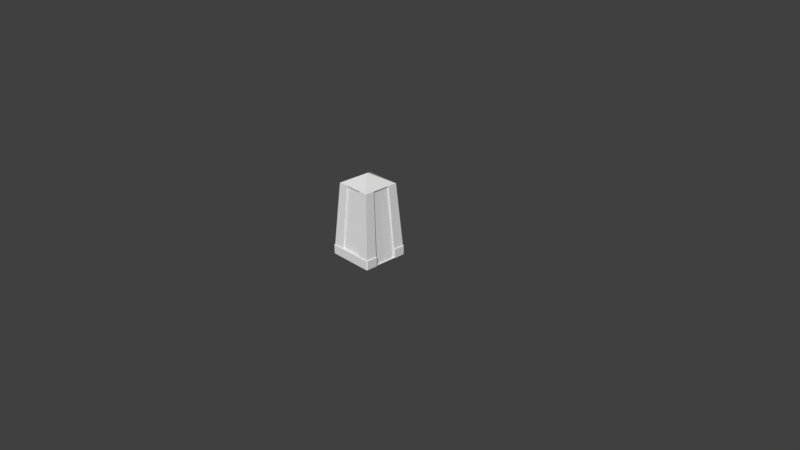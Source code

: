 # Source: building_flag.blend  (saved by Blender 2.79.0; exported with 4.5.12 LTS)
import bpy
from mathutils import Matrix  # noqa: F401  (used for matrix-valued properties, if any)

bpy.ops.wm.read_factory_settings(use_empty=True)
scene = bpy.context.scene
scene.name = 'Scene'

# ---- collections
col_collection_1 = bpy.data.collections.new('Collection 1'); scene.collection.children.link(col_collection_1)

# ---- materials (node trees are filled in below, after node groups)
mat_material_003 = bpy.data.materials.new('Material.003')
mat_material_003.alpha_threshold = 0.0
mat_material_003.use_transparent_shadow = False
mat_material_003.roughness = 0.5
mat_material_003.specular_intensity = 0.0
mat_material_001 = bpy.data.materials.new('Material.001')
mat_material_001.alpha_threshold = 0.0
mat_material_001.use_transparent_shadow = False
mat_material_001.diffuse_color = (0.04374, 0.1095, 0.006049, 1.0)
mat_material_001.roughness = 0.5
mat_material_002 = bpy.data.materials.new('Material.002')
mat_material_002.alpha_threshold = 0.0
mat_material_002.use_transparent_shadow = False
mat_material_002.diffuse_color = (0.2918, 0.2918, 0.2918, 1.0)
mat_material_002.roughness = 0.5
mat_material_002.specular_intensity = 0.0

# ---- material node trees

# ---- world
world_world = bpy.data.worlds.new('World'); scene.world = world_world
world_world.color = (0.05088, 0.05088, 0.05088)
world_world.use_sun_shadow = False
world_world.sun_shadow_jitter_overblur = 0.0
world_world.cycles.sampling_method = 'MANUAL'

# ---- cameras
cam_camera = bpy.data.cameras.new('Camera')
cam_camera.clip_end = 100.0
cam_camera.lens = 35.0
cam_camera.sensor_width = 32.0
cam_camera.sensor_height = 18.0
cam_camera.ortho_scale = 7.314
cam_camera.dof.focus_distance = 0.0
cam_camera.dof.aperture_fstop = 128.0

# ---- lights
light_lamp = bpy.data.lights.new('Lamp', 'POINT')
light_lamp.transmission_factor = 0.0
light_lamp.cutoff_distance = 30.0
light_lamp.energy = 100.0
light_lamp.shadow_buffer_clip_start = 1.001
light_lamp.shadow_soft_size = 0.1
light_lamp.shadow_maximum_resolution = 0.006
light_lamp.use_absolute_resolution = True

# ---- meshes
me_cube_002 = bpy.data.meshes.new('Cube.002')
me_cube_002.from_pydata([(0.02045, 0.02045, 16.54), (0.02045, -0.02045, 16.54), (-0.02045, 0.02045, 16.54), (-0.02045, -0.02045, 16.54), (0.7653, -0.7653, 14.45), (0.7653, 0.7653, 14.45), (-0.7653, 0.7653, 14.45), (-0.7653, -0.7653, 14.45), (-0.9566, -0.9566, -1.0), (-0.9566, -1.0, -0.9566), (-1.0, -0.9566, -0.9566), (-0.9566, -1.0, 0.9566), (-0.9566, -0.9566, 1.0), (-1.0, -0.9566, 0.9566), (-0.9566, 0.9566, -1.0), (-1.0, 0.9566, -0.9566), (-0.9566, 1.0, -0.9566), (-0.9566, 0.9566, 1.0), (-0.9566, 1.0, 0.9566), (-1.0, 0.9566, 0.9566), (0.9566, -0.9566, -1.0), (1.0, -0.9566, -0.9566), (0.9566, -1.0, -0.9566), (0.9566, -0.9566, 1.0), (0.9566, -1.0, 0.9566), (1.0, -0.9566, 0.9566), (0.9566, 0.9566, -1.0), (0.9566, 1.0, -0.9566), (1.0, 0.9566, -0.9566), (0.9566, 0.9566, 1.0), (1.0, 0.9566, 0.9566), (0.9566, 1.0, 0.9566), (0.7653, 0.0, 14.45), (-0.4783, 0.8943, 0.9778), (0.9566, 0.4783, 1.0), (0.7653, 0.3826, 14.45), (0.9566, -0.4783, 1.0), (0.7653, -0.3826, 14.45), (1.0, 0.4783, -0.9566), (1.0, 0.4783, 0.9566), (1.0, -0.4783, 0.9566), (1.0, -0.4783, -0.9566), (0.9566, 0.0, -1.0), (0.9566, 0.4783, -1.0), (0.9566, -0.4783, -1.0), (-0.7653, 0.0, 14.45), (0.0, -0.9566, 1.0), (-0.9566, 0.0, 1.0), (0.0, 0.9566, 1.0), (0.0, 0.7653, 14.45), (0.0, -0.7653, 14.45), (-0.7653, -0.3826, 14.45), (-0.9566, -0.4783, 1.0), (-0.7653, 0.3826, 14.45), (-0.9566, 0.4783, 1.0), (0.3826, -0.7653, 14.45), (0.4783, -0.9566, 1.0), (-0.3826, -0.7653, 14.45), (-0.4783, -0.9566, 1.0), (-0.3826, 0.7653, 14.45), (-0.4783, 0.9566, 1.0), (0.3826, 0.7653, 14.45), (0.4783, 0.9566, 1.0), (0.7028, 0.3826, 14.06), (0.7028, 0.0, 14.06), (0.8942, 0.4783, 0.9889), (0.8942, -0.4783, 0.9889), (0.7028, -0.3826, 14.06), (0.8942, -0.4783, -1.011), (0.8942, 0.0, -1.011), (0.8942, 0.4783, -1.011), (0.0, 0.8943, 0.9778), (-0.3826, 0.703, 14.05), (0.0, 0.703, 14.05), (0.3826, 0.703, 14.05), (0.4783, 0.8943, 0.9778), (-0.703, -0.3826, 14.05), (-0.703, 0.0, 14.05), (-0.8943, -0.4783, 0.9778), (-0.8943, 0.0, 0.9778), (-0.703, 0.3826, 14.05), (-0.8943, 0.4783, 0.9778), (0.4783, -0.8943, 0.9778), (0.0, -0.8943, 0.9778), (0.3826, -0.703, 14.05), (0.0, -0.703, 14.05), (-0.3826, -0.703, 14.05), (-0.4783, -0.8943, 0.9778)], [], [(22, 24, 11, 9), (28, 30, 39, 38), (4, 37, 32, 35, 5, 0, 1), (29, 62, 61, 5), (10, 13, 19, 15), (16, 18, 31, 27), (8, 9, 10), (11, 12, 13), (14, 15, 16), (17, 18, 19), (20, 21, 22), (23, 24, 25), (26, 27, 28), (29, 30, 31), (14, 8, 10, 15), (9, 11, 13, 10), (12, 52, 47, 54, 17, 19, 13), (18, 16, 15, 19), (26, 14, 16, 27), (17, 60, 48, 62, 29, 31, 18), (30, 28, 27, 31), (20, 44, 41, 21), (29, 34, 39, 30), (24, 22, 21, 25), (8, 20, 22, 9), (23, 56, 46, 58, 12, 11, 24), (17, 54, 53, 6), (12, 58, 57, 7), (23, 36, 37, 4), (0, 2, 3, 1), (7, 57, 50, 55, 4, 1, 3), (5, 61, 49, 59, 6, 2, 0), (6, 53, 45, 51, 7, 3, 2), (35, 34, 29, 5), (26, 28, 38, 43), (38, 39, 34, 43), (41, 40, 25, 21), (40, 36, 23, 25), (44, 36, 40, 41), (43, 34, 65, 70), (51, 52, 12, 7), (54, 47, 79, 81), (55, 56, 23, 4), (58, 46, 83, 87), (59, 60, 17, 6), (48, 60, 33, 71), (34, 35, 63, 65), (36, 44, 68, 66), (44, 42, 69, 68), (37, 36, 66, 67), (42, 43, 70, 69), (74, 75, 71, 33, 72, 73), (61, 62, 75, 74), (62, 48, 71, 75), (60, 59, 72, 33), (80, 81, 79, 78, 76, 77), (52, 51, 76, 78), (47, 52, 78, 79), (53, 54, 81, 80), (32, 37, 67, 64, 63, 35), (50, 57, 86, 85, 84, 55), (86, 87, 83, 82, 84, 85), (45, 53, 80, 77, 76, 51), (56, 55, 84, 82), (46, 56, 82, 83), (57, 58, 87, 86), (49, 61, 74, 73, 72, 59), (66, 68, 69, 70, 65, 63, 64, 67)])
_uv = me_cube_002.uv_layers.new(name='UVMap')
_uv.uv.foreach_set('vector', [0.2276, 0.001001, 0.001001, 0.001001, 0.001001, 0.2276, 0.2276, 0.2276, 0.4581, 0.999, 0.6847, 0.999, 0.6847, 0.9439, 0.4581, 0.9439, 0.4561, 0.001001, 0.4561, 0.05764, 0.4561, 0.1143, 0.4561, 0.1709, 0.4561, 0.2276, 0.2296, 0.1173, 0.2296, 0.1113, 0.7419, 0.001001, 0.6867, 0.001001, 0.6867, 0.4561, 0.7419, 0.4561, 0.4561, 0.2296, 0.2296, 0.2296, 0.2296, 0.4561, 0.4561, 0.4561, 0.2276, 0.4581, 0.001001, 0.4581, 0.001001, 0.6847, 0.2276, 0.6847, 0.8663, 0.5561, 0.8704, 0.5561, 0.8704, 0.552, 0.8591, 0.5561, 0.8633, 0.5561, 0.8633, 0.552, 0.8663, 0.549, 0.8704, 0.549, 0.8704, 0.5449, 0.8591, 0.549, 0.8633, 0.549, 0.8633, 0.5449, 0.8623, 0.5439, 0.8581, 0.5439, 0.8581, 0.548, 0.8694, 0.5439, 0.8653, 0.5439, 0.8653, 0.548, 0.8623, 0.551, 0.8581, 0.551, 0.8581, 0.5551, 0.8694, 0.551, 0.8653, 0.551, 0.8653, 0.5551, 0.001001, 0.9847, 0.2276, 0.9847, 0.2276, 0.9796, 0.001001, 0.9796, 0.9919, 0.6847, 0.9919, 0.4581, 0.9867, 0.4581, 0.9867, 0.6847, 0.2296, 0.9776, 0.2296, 0.9763, 0.2296, 0.975, 0.2296, 0.9737, 0.2296, 0.9724, 0.4561, 0.9724, 0.4561, 0.9776, 0.9847, 0.9133, 0.9847, 0.6867, 0.9796, 0.6867, 0.9796, 0.9133, 0.6867, 0.9633, 0.9133, 0.9633, 0.9133, 0.9581, 0.6867, 0.9581, 0.9847, 0.4581, 0.9847, 0.5148, 0.9847, 0.5714, 0.9847, 0.6281, 0.9847, 0.6847, 0.9796, 0.6847, 0.9796, 0.4581, 0.6867, 0.9561, 0.9133, 0.9561, 0.9133, 0.951, 0.6867, 0.951, 0.8581, 0.5276, 0.9133, 0.5276, 0.9133, 0.5224, 0.8581, 0.5224, 0.8581, 0.5204, 0.9133, 0.5204, 0.9133, 0.5153, 0.8581, 0.5153, 0.9776, 0.9133, 0.9776, 0.6867, 0.9724, 0.6867, 0.9724, 0.9133, 0.6867, 0.949, 0.9133, 0.949, 0.9133, 0.9439, 0.6867, 0.9439, 0.9724, 0.6847, 0.9724, 0.6281, 0.9724, 0.5714, 0.9724, 0.5148, 0.9724, 0.4581, 0.9776, 0.4581, 0.9776, 0.6847, 0.9133, 0.8561, 0.9133, 0.801, 0.4581, 0.801, 0.4581, 0.8561, 0.9133, 0.001001, 0.8581, 0.001001, 0.8581, 0.4561, 0.9133, 0.4561, 0.9133, 0.9133, 0.9133, 0.8581, 0.4581, 0.8581, 0.4581, 0.9133, 0.8633, 0.5581, 0.8581, 0.5581, 0.8581, 0.5633, 0.8633, 0.5633, 0.2276, 0.2296, 0.2276, 0.2862, 0.2276, 0.3429, 0.2276, 0.3995, 0.2276, 0.4561, 0.001001, 0.3459, 0.001001, 0.3398, 0.2296, 0.6847, 0.2296, 0.6281, 0.2296, 0.5714, 0.2296, 0.5148, 0.2296, 0.4581, 0.4561, 0.5684, 0.4561, 0.5745, 0.4581, 0.6847, 0.4581, 0.6281, 0.4581, 0.5714, 0.4581, 0.5148, 0.4581, 0.4581, 0.6847, 0.5684, 0.6847, 0.5745, 0.8561, 0.4561, 0.8561, 0.001001, 0.801, 0.001001, 0.801, 0.4561, 0.9133, 0.5419, 0.9133, 0.5367, 0.8581, 0.5367, 0.8581, 0.5419, 0.001001, 0.9776, 0.2276, 0.9776, 0.2276, 0.9724, 0.001001, 0.9724, 0.7419, 0.6847, 0.7419, 0.4581, 0.6867, 0.4581, 0.6867, 0.6847, 0.9133, 0.5347, 0.9133, 0.5296, 0.8581, 0.5296, 0.8581, 0.5347, 0.6867, 0.9776, 0.9133, 0.9776, 0.9133, 0.9724, 0.6867, 0.9724, 0.9919, 0.9133, 0.9919, 0.6867, 0.9867, 0.6867, 0.9867, 0.9133, 0.4581, 0.7419, 0.9133, 0.7419, 0.9133, 0.6867, 0.4581, 0.6867, 0.899, 0.5133, 0.899, 0.4581, 0.8939, 0.4581, 0.8939, 0.5133, 0.799, 0.4561, 0.799, 0.001001, 0.7439, 0.001001, 0.7439, 0.4561, 0.8919, 0.5133, 0.8919, 0.4581, 0.8867, 0.4581, 0.8867, 0.5133, 0.4581, 0.799, 0.9133, 0.799, 0.9133, 0.7439, 0.4581, 0.7439, 0.9133, 0.5133, 0.9133, 0.4581, 0.9081, 0.4581, 0.9081, 0.5133, 0.9704, 0.4561, 0.9704, 0.001001, 0.9439, 0.001001, 0.9439, 0.4561, 0.6867, 0.9704, 0.9133, 0.9704, 0.9133, 0.9653, 0.6867, 0.9653, 0.9061, 0.5133, 0.9061, 0.4581, 0.901, 0.4581, 0.901, 0.5133, 0.9419, 0.4561, 0.9419, 0.001001, 0.9153, 0.001001, 0.9153, 0.4561, 0.8704, 0.5133, 0.8704, 0.4581, 0.8653, 0.4581, 0.8653, 0.5133, 0.4561, 0.7878, 0.001001, 0.799, 0.001001, 0.7429, 0.001001, 0.6867, 0.4561, 0.6979, 0.4561, 0.7429, 0.999, 0.4561, 0.999, 0.001001, 0.9724, 0.001001, 0.9724, 0.4561, 0.8633, 0.5133, 0.8633, 0.4581, 0.8581, 0.4581, 0.8581, 0.5133, 0.001001, 0.9419, 0.4561, 0.9419, 0.4561, 0.9153, 0.001001, 0.9153, 0.4581, 0.04652, 0.5704, 0.001001, 0.5704, 0.2286, 0.5704, 0.4561, 0.4581, 0.4106, 0.4581, 0.2286, 0.4581, 0.9419, 0.9133, 0.9419, 0.9133, 0.9153, 0.4581, 0.9153, 0.8847, 0.5133, 0.8847, 0.4581, 0.8796, 0.4581, 0.8796, 0.5133, 0.9419, 0.9133, 0.9419, 0.4581, 0.9153, 0.4581, 0.9153, 0.9133, 0.8561, 0.6571, 0.8561, 0.6847, 0.7439, 0.6847, 0.7439, 0.6571, 0.7439, 0.6296, 0.8561, 0.6296, 0.8286, 0.5153, 0.8561, 0.5153, 0.8561, 0.6276, 0.8286, 0.6276, 0.801, 0.6276, 0.801, 0.5153, 0.001001, 0.8122, 0.4561, 0.801, 0.4561, 0.8571, 0.4561, 0.9133, 0.001001, 0.9021, 0.001001, 0.8571, 0.7439, 0.5714, 0.7439, 0.5153, 0.799, 0.5153, 0.799, 0.5714, 0.799, 0.6276, 0.7439, 0.6276, 0.001001, 0.9704, 0.4561, 0.9704, 0.4561, 0.9439, 0.001001, 0.9439, 0.8776, 0.5133, 0.8776, 0.4581, 0.8724, 0.4581, 0.8724, 0.5133, 0.9704, 0.9133, 0.9704, 0.4581, 0.9439, 0.4581, 0.9439, 0.9133, 0.8, 0.5133, 0.7439, 0.5133, 0.7439, 0.4581, 0.8, 0.4581, 0.8561, 0.4581, 0.8561, 0.5133, 0.6847, 0.3958, 0.6847, 0.4561, 0.6286, 0.4561, 0.5724, 0.4561, 0.5724, 0.3958, 0.5837, 0.001001, 0.6286, 0.001001, 0.6735, 0.001001])
me_cube_002.materials.append(mat_material_003)
me_cube_002.use_remesh_preserve_volume = False
me_cube_002.use_remesh_preserve_attributes = False
me_cube_002.use_mirror_vertex_groups = False
me_cube_002.use_paint_bone_selection = False
me_cube_002.use_paint_mask = True
me_cube_002.update()
me_cube_001 = bpy.data.meshes.new('Cube.001')
me_cube_001.from_pydata([(0.02045, 0.02045, 16.54), (0.02045, -0.02045, 16.54), (-0.02045, 0.02045, 16.54), (-0.02045, -0.02045, 16.54), (0.7653, -0.7653, 14.45), (0.7653, 0.7653, 14.45), (-0.7653, 0.7653, 14.45), (-0.7653, -0.7653, 14.45), (-0.9566, -0.9566, -1.0), (-0.9566, -1.0, -0.9566), (-1.0, -0.9566, -0.9566), (-0.9566, -1.0, 0.9566), (-0.9566, -0.9566, 1.0), (-1.0, -0.9566, 0.9566), (-0.9566, 0.9566, -1.0), (-1.0, 0.9566, -0.9566), (-0.9566, 1.0, -0.9566), (-0.9566, 0.9566, 1.0), (-0.9566, 1.0, 0.9566), (-1.0, 0.9566, 0.9566), (0.9566, -0.9566, -1.0), (1.0, -0.9566, -0.9566), (0.9566, -1.0, -0.9566), (0.9566, -0.9566, 1.0), (0.9566, -1.0, 0.9566), (1.0, -0.9566, 0.9566), (0.9566, 0.9566, -1.0), (0.9566, 1.0, -0.9566), (1.0, 0.9566, -0.9566), (0.9566, 0.9566, 1.0), (1.0, 0.9566, 0.9566), (0.9566, 1.0, 0.9566), (0.7653, 0.0, 14.45), (-0.4783, 0.8943, 0.9778), (0.9566, 0.4783, 1.0), (0.7653, 0.3826, 14.45), (0.9566, -0.4783, 1.0), (0.7653, -0.3826, 14.45), (1.0, 0.4783, -0.9566), (1.0, 0.4783, 0.9566), (1.0, -0.4783, 0.9566), (1.0, -0.4783, -0.9566), (0.9566, 0.0, -1.0), (0.9566, 0.4783, -1.0), (0.9566, -0.4783, -1.0), (-0.7653, 0.0, 14.45), (0.0, -0.9566, 1.0), (-0.9566, 0.0, 1.0), (0.0, 0.9566, 1.0), (0.0, 0.7653, 14.45), (0.0, -0.7653, 14.45), (-0.7653, -0.3826, 14.45), (-0.9566, -0.4783, 1.0), (-0.7653, 0.3826, 14.45), (-0.9566, 0.4783, 1.0), (0.3826, -0.7653, 14.45), (0.4783, -0.9566, 1.0), (-0.3826, -0.7653, 14.45), (-0.4783, -0.9566, 1.0), (-0.3826, 0.7653, 14.45), (-0.4783, 0.9566, 1.0), (0.3826, 0.7653, 14.45), (0.4783, 0.9566, 1.0), (0.7028, 0.3826, 14.06), (0.7028, 0.0, 14.06), (0.8942, 0.4783, 0.9889), (0.8942, -0.4783, 0.9889), (0.7028, -0.3826, 14.06), (0.8942, -0.4783, -1.011), (0.8942, 0.0, -1.011), (0.8942, 0.4783, -1.011), (0.0, 0.8943, 0.9778), (-0.3826, 0.703, 14.05), (0.0, 0.703, 14.05), (0.3826, 0.703, 14.05), (0.4783, 0.8943, 0.9778), (-0.703, -0.3826, 14.05), (-0.703, 0.0, 14.05), (-0.8943, -0.4783, 0.9778), (-0.8943, 0.0, 0.9778), (-0.703, 0.3826, 14.05), (-0.8943, 0.4783, 0.9778), (0.4783, -0.8943, 0.9778), (0.0, -0.8943, 0.9778), (0.3826, -0.703, 14.05), (0.0, -0.703, 14.05), (-0.3826, -0.703, 14.05), (-0.4783, -0.8943, 0.9778)], [], [(22, 24, 11, 9), (28, 30, 39, 38), (4, 37, 32, 35, 5, 0, 1), (29, 62, 61, 5), (10, 13, 19, 15), (16, 18, 31, 27), (8, 9, 10), (11, 12, 13), (14, 15, 16), (17, 18, 19), (20, 21, 22), (23, 24, 25), (26, 27, 28), (29, 30, 31), (14, 8, 10, 15), (9, 11, 13, 10), (12, 52, 47, 54, 17, 19, 13), (18, 16, 15, 19), (26, 14, 16, 27), (17, 60, 48, 62, 29, 31, 18), (30, 28, 27, 31), (20, 44, 41, 21), (29, 34, 39, 30), (24, 22, 21, 25), (8, 20, 22, 9), (23, 56, 46, 58, 12, 11, 24), (17, 54, 53, 6), (12, 58, 57, 7), (23, 36, 37, 4), (0, 2, 3, 1), (7, 57, 50, 55, 4, 1, 3), (5, 61, 49, 59, 6, 2, 0), (6, 53, 45, 51, 7, 3, 2), (35, 34, 29, 5), (26, 28, 38, 43), (38, 39, 34, 43), (41, 40, 25, 21), (40, 36, 23, 25), (44, 36, 40, 41), (43, 34, 65, 70), (51, 52, 12, 7), (54, 47, 79, 81), (55, 56, 23, 4), (58, 46, 83, 87), (59, 60, 17, 6), (48, 60, 33, 71), (34, 35, 63, 65), (36, 44, 68, 66), (44, 42, 69, 68), (37, 36, 66, 67), (42, 43, 70, 69), (74, 75, 71, 33, 72, 73), (61, 62, 75, 74), (62, 48, 71, 75), (60, 59, 72, 33), (80, 81, 79, 78, 76, 77), (52, 51, 76, 78), (47, 52, 78, 79), (53, 54, 81, 80), (32, 37, 67, 64, 63, 35), (50, 57, 86, 85, 84, 55), (86, 87, 83, 82, 84, 85), (45, 53, 80, 77, 76, 51), (56, 55, 84, 82), (46, 56, 82, 83), (57, 58, 87, 86), (49, 61, 74, 73, 72, 59), (66, 68, 69, 70, 65, 63, 64, 67)])
me_cube_001.polygons.foreach_set('material_index', [0, 0, 0, 1, 0, 0, 0, 0, 0, 0, 0, 0, 0, 0, 0, 0, 0, 0, 0, 0, 0, 0, 0, 0, 0, 0, 1, 1, 1, 0, 0, 0, 0, 1, 0, 0, 0, 0, 0, 0, 1, 0, 1, 0, 1, 0, 1, 0, 1, 1, 1, 1, 1, 0, 1, 1, 1, 0, 1, 1, 1, 1, 1, 1, 0, 1, 1, 1])
_uv = me_cube_001.uv_layers.new(name='UVMap')
_uv.uv.foreach_set('vector', [0.2276, 0.001001, 0.001001, 0.001001, 0.001001, 0.2276, 0.2276, 0.2276, 0.4581, 0.999, 0.6847, 0.999, 0.6847, 0.9439, 0.4581, 0.9439, 0.4561, 0.001001, 0.4561, 0.05764, 0.4561, 0.1143, 0.4561, 0.1709, 0.4561, 0.2276, 0.2296, 0.1173, 0.2296, 0.1113, 0.7419, 0.001001, 0.6867, 0.001001, 0.6867, 0.4561, 0.7419, 0.4561, 0.4561, 0.2296, 0.2296, 0.2296, 0.2296, 0.4561, 0.4561, 0.4561, 0.2276, 0.4581, 0.001001, 0.4581, 0.001001, 0.6847, 0.2276, 0.6847, 0.8663, 0.5561, 0.8704, 0.5561, 0.8704, 0.552, 0.8591, 0.5561, 0.8633, 0.5561, 0.8633, 0.552, 0.8663, 0.549, 0.8704, 0.549, 0.8704, 0.5449, 0.8591, 0.549, 0.8633, 0.549, 0.8633, 0.5449, 0.8623, 0.5439, 0.8581, 0.5439, 0.8581, 0.548, 0.8694, 0.5439, 0.8653, 0.5439, 0.8653, 0.548, 0.8623, 0.551, 0.8581, 0.551, 0.8581, 0.5551, 0.8694, 0.551, 0.8653, 0.551, 0.8653, 0.5551, 0.001001, 0.9847, 0.2276, 0.9847, 0.2276, 0.9796, 0.001001, 0.9796, 0.9919, 0.6847, 0.9919, 0.4581, 0.9867, 0.4581, 0.9867, 0.6847, 0.2296, 0.9776, 0.2296, 0.9763, 0.2296, 0.975, 0.2296, 0.9737, 0.2296, 0.9724, 0.4561, 0.9724, 0.4561, 0.9776, 0.9847, 0.9133, 0.9847, 0.6867, 0.9796, 0.6867, 0.9796, 0.9133, 0.6867, 0.9633, 0.9133, 0.9633, 0.9133, 0.9581, 0.6867, 0.9581, 0.9847, 0.4581, 0.9847, 0.5148, 0.9847, 0.5714, 0.9847, 0.6281, 0.9847, 0.6847, 0.9796, 0.6847, 0.9796, 0.4581, 0.6867, 0.9561, 0.9133, 0.9561, 0.9133, 0.951, 0.6867, 0.951, 0.8581, 0.5276, 0.9133, 0.5276, 0.9133, 0.5224, 0.8581, 0.5224, 0.8581, 0.5204, 0.9133, 0.5204, 0.9133, 0.5153, 0.8581, 0.5153, 0.9776, 0.9133, 0.9776, 0.6867, 0.9724, 0.6867, 0.9724, 0.9133, 0.6867, 0.949, 0.9133, 0.949, 0.9133, 0.9439, 0.6867, 0.9439, 0.9724, 0.6847, 0.9724, 0.6281, 0.9724, 0.5714, 0.9724, 0.5148, 0.9724, 0.4581, 0.9776, 0.4581, 0.9776, 0.6847, 0.9133, 0.8561, 0.9133, 0.801, 0.4581, 0.801, 0.4581, 0.8561, 0.9133, 0.001001, 0.8581, 0.001001, 0.8581, 0.4561, 0.9133, 0.4561, 0.9133, 0.9133, 0.9133, 0.8581, 0.4581, 0.8581, 0.4581, 0.9133, 0.8633, 0.5581, 0.8581, 0.5581, 0.8581, 0.5633, 0.8633, 0.5633, 0.2276, 0.2296, 0.2276, 0.2862, 0.2276, 0.3429, 0.2276, 0.3995, 0.2276, 0.4561, 0.001001, 0.3459, 0.001001, 0.3398, 0.2296, 0.6847, 0.2296, 0.6281, 0.2296, 0.5714, 0.2296, 0.5148, 0.2296, 0.4581, 0.4561, 0.5684, 0.4561, 0.5745, 0.4581, 0.6847, 0.4581, 0.6281, 0.4581, 0.5714, 0.4581, 0.5148, 0.4581, 0.4581, 0.6847, 0.5684, 0.6847, 0.5745, 0.8561, 0.4561, 0.8561, 0.001001, 0.801, 0.001001, 0.801, 0.4561, 0.9133, 0.5419, 0.9133, 0.5367, 0.8581, 0.5367, 0.8581, 0.5419, 0.001001, 0.9776, 0.2276, 0.9776, 0.2276, 0.9724, 0.001001, 0.9724, 0.7419, 0.6847, 0.7419, 0.4581, 0.6867, 0.4581, 0.6867, 0.6847, 0.9133, 0.5347, 0.9133, 0.5296, 0.8581, 0.5296, 0.8581, 0.5347, 0.6867, 0.9776, 0.9133, 0.9776, 0.9133, 0.9724, 0.6867, 0.9724, 0.9919, 0.9133, 0.9919, 0.6867, 0.9867, 0.6867, 0.9867, 0.9133, 0.4581, 0.7419, 0.9133, 0.7419, 0.9133, 0.6867, 0.4581, 0.6867, 0.899, 0.5133, 0.899, 0.4581, 0.8939, 0.4581, 0.8939, 0.5133, 0.799, 0.4561, 0.799, 0.001001, 0.7439, 0.001001, 0.7439, 0.4561, 0.8919, 0.5133, 0.8919, 0.4581, 0.8867, 0.4581, 0.8867, 0.5133, 0.4581, 0.799, 0.9133, 0.799, 0.9133, 0.7439, 0.4581, 0.7439, 0.9133, 0.5133, 0.9133, 0.4581, 0.9081, 0.4581, 0.9081, 0.5133, 0.9704, 0.4561, 0.9704, 0.001001, 0.9439, 0.001001, 0.9439, 0.4561, 0.6867, 0.9704, 0.9133, 0.9704, 0.9133, 0.9653, 0.6867, 0.9653, 0.9061, 0.5133, 0.9061, 0.4581, 0.901, 0.4581, 0.901, 0.5133, 0.9419, 0.4561, 0.9419, 0.001001, 0.9153, 0.001001, 0.9153, 0.4561, 0.8704, 0.5133, 0.8704, 0.4581, 0.8653, 0.4581, 0.8653, 0.5133, 0.4561, 0.7878, 0.001001, 0.799, 0.001001, 0.7429, 0.001001, 0.6867, 0.4561, 0.6979, 0.4561, 0.7429, 0.999, 0.4561, 0.999, 0.001001, 0.9724, 0.001001, 0.9724, 0.4561, 0.8633, 0.5133, 0.8633, 0.4581, 0.8581, 0.4581, 0.8581, 0.5133, 0.001001, 0.9419, 0.4561, 0.9419, 0.4561, 0.9153, 0.001001, 0.9153, 0.4581, 0.04652, 0.5704, 0.001001, 0.5704, 0.2286, 0.5704, 0.4561, 0.4581, 0.4106, 0.4581, 0.2286, 0.4581, 0.9419, 0.9133, 0.9419, 0.9133, 0.9153, 0.4581, 0.9153, 0.8847, 0.5133, 0.8847, 0.4581, 0.8796, 0.4581, 0.8796, 0.5133, 0.9419, 0.9133, 0.9419, 0.4581, 0.9153, 0.4581, 0.9153, 0.9133, 0.8561, 0.6571, 0.8561, 0.6847, 0.7439, 0.6847, 0.7439, 0.6571, 0.7439, 0.6296, 0.8561, 0.6296, 0.8286, 0.5153, 0.8561, 0.5153, 0.8561, 0.6276, 0.8286, 0.6276, 0.801, 0.6276, 0.801, 0.5153, 0.001001, 0.8122, 0.4561, 0.801, 0.4561, 0.8571, 0.4561, 0.9133, 0.001001, 0.9021, 0.001001, 0.8571, 0.7439, 0.5714, 0.7439, 0.5153, 0.799, 0.5153, 0.799, 0.5714, 0.799, 0.6276, 0.7439, 0.6276, 0.001001, 0.9704, 0.4561, 0.9704, 0.4561, 0.9439, 0.001001, 0.9439, 0.8776, 0.5133, 0.8776, 0.4581, 0.8724, 0.4581, 0.8724, 0.5133, 0.9704, 0.9133, 0.9704, 0.4581, 0.9439, 0.4581, 0.9439, 0.9133, 0.8, 0.5133, 0.7439, 0.5133, 0.7439, 0.4581, 0.8, 0.4581, 0.8561, 0.4581, 0.8561, 0.5133, 0.6847, 0.3958, 0.6847, 0.4561, 0.6286, 0.4561, 0.5724, 0.4561, 0.5724, 0.3958, 0.5837, 0.001001, 0.6286, 0.001001, 0.6735, 0.001001])
me_cube_001.materials.append(mat_material_001)
me_cube_001.materials.append(mat_material_002)
me_cube_001.use_remesh_preserve_volume = False
me_cube_001.use_remesh_preserve_attributes = False
me_cube_001.use_mirror_vertex_groups = False
me_cube_001.update()

# ---- objects
ob_final = bpy.data.objects.new('final', me_cube_002)
ob_building = bpy.data.objects.new('building', me_cube_001)
ob_lamp = bpy.data.objects.new('Lamp', light_lamp)
ob_camera = bpy.data.objects.new('Camera', cam_camera)

# ---- transforms, parenting, visibility, modifiers, constraints
ob_final.location = (0.0, 0.0, 0.06812)
ob_final.scale = (0.32, 0.32, 0.064)
ob_final.lineart.crease_threshold = 0.0
ob_building.location = (0.0, 0.0, 0.06812)
ob_building.scale = (0.32, 0.32, 0.064)
ob_building.hide_viewport = True
ob_building.hide_render = True
ob_building.lineart.crease_threshold = 0.0
ob_lamp.location = (4.076, 1.005, 5.904)
ob_lamp.rotation_euler = (0.6503, 0.05522, 1.866)
ob_lamp.lock_rotations_4d = False
ob_lamp.empty_display_type = 'ARROWS'
ob_lamp.color = (0.0, 0.0, 0.0, 0.0)
ob_lamp.hide_viewport = True
ob_lamp.hide_render = True
ob_lamp.lineart.crease_threshold = 0.0
ob_camera.location = (7.481, -6.508, 5.344)
ob_camera.rotation_euler = (1.109, 0.0, 0.8149)
ob_camera.lock_rotations_4d = False
ob_camera.empty_display_type = 'ARROWS'
ob_camera.color = (0.0, 0.0, 0.0, 0.0)
ob_camera.display_type = 'WIRE'
ob_camera.lineart.crease_threshold = 0.0

# ---- collection membership
col_collection_1.objects.link(ob_final)
col_collection_1.objects.link(ob_building)
col_collection_1.objects.link(ob_lamp)
col_collection_1.objects.link(ob_camera)

# ---- scene / render settings (as saved in the file)
scene.camera = ob_camera
scene.frame_start = 1; scene.frame_end = 250; scene.frame_set(1)
scene.render.engine = 'BLENDER_EEVEE_NEXT'
scene.render.resolution_percentage = 50
scene.render.dither_intensity = 0.0
scene.render.use_bake_selected_to_active = True
scene.render.bake_margin = 6
scene.cycles.use_denoising = False
scene.cycles.samples = 128
scene.cycles.sampling_pattern = 'TABULATED_SOBOL'
scene.cycles.use_adaptive_sampling = False
scene.cycles.use_light_tree = False
scene.cycles.blur_glossy = 0.0
scene.cycles.sample_clamp_indirect = 0.0
scene.view_settings.view_transform = 'Standard'
bpy.context.view_layer.update()

# ---- added for rendering (the .blend has no usable light): sun
light_auto_sun = bpy.data.lights.new('AutoSun', 'SUN')
light_auto_sun.energy = 3.0
light_auto_sun.angle = 0.0523599
ob_auto_sun = bpy.data.objects.new('AutoSun', light_auto_sun)
scene.collection.objects.link(ob_auto_sun)
ob_auto_sun.rotation_euler = (0.872665, 0.174533, 0.523599)
bpy.context.view_layer.update()
